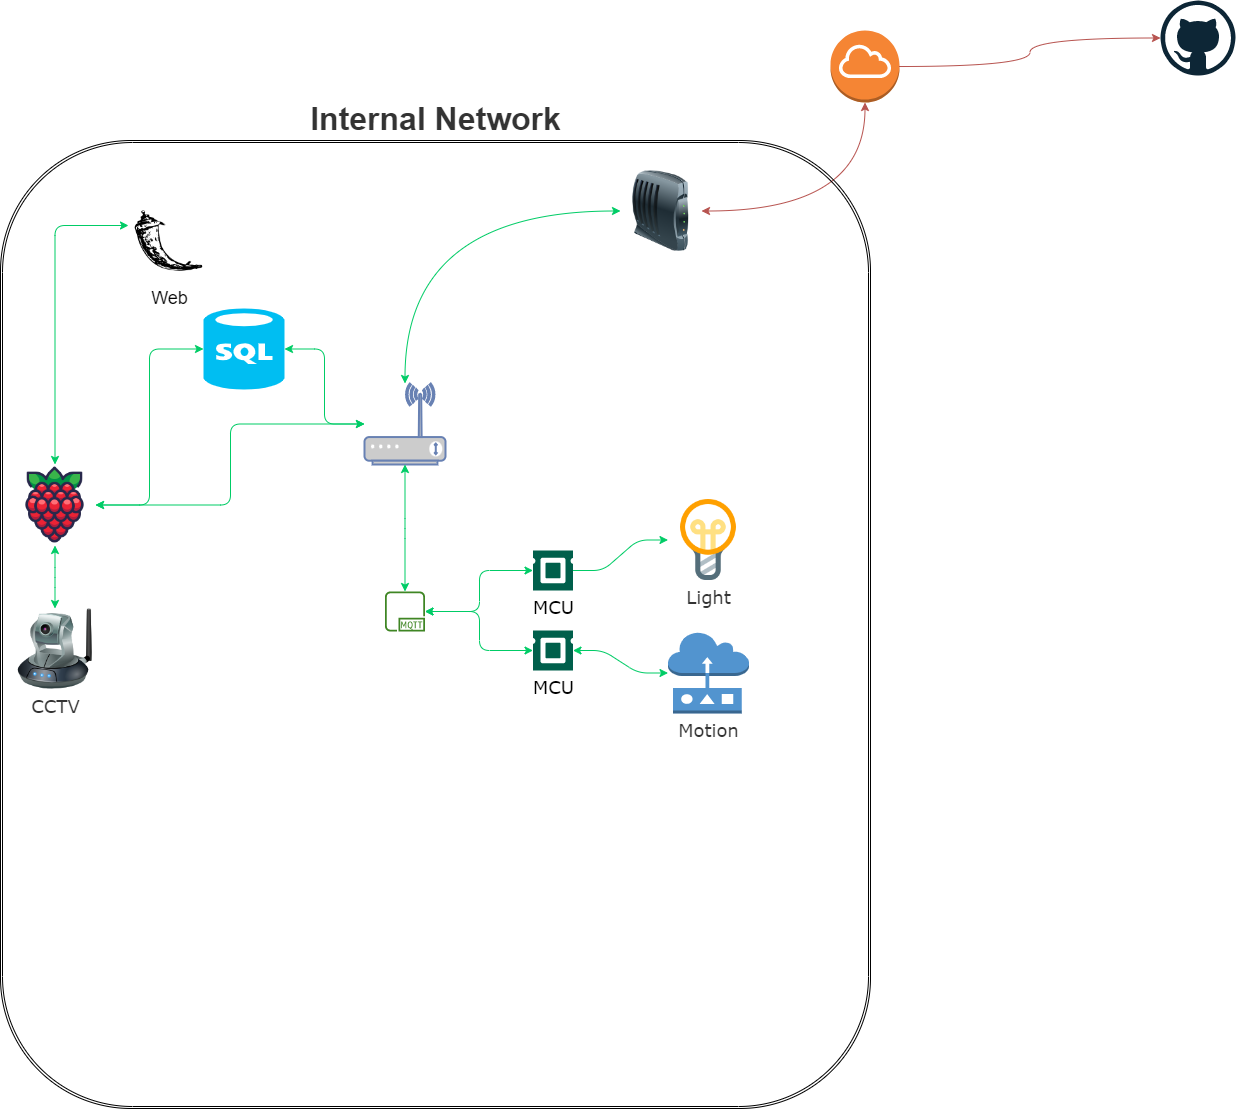

The diagram above was exported from draw.io. Its source (the exported page's mxGraphModel, read from the mxfile embedded in the PNG):
<mxGraphModel dx="1380" dy="760" grid="0" gridSize="10" guides="1" tooltips="1" connect="1" arrows="1" fold="1" page="1" pageScale="1" pageWidth="1654" pageHeight="1169" background="none" math="0" shadow="0">
  <root>
    <mxCell id="0" />
    <object label="Internal Network" MCU="Sensor" id="1">
      <mxCell parent="0" />
    </object>
    <mxCell id="ETgPpj9uZT_xdQ4dbNcN-1" value="Web" style="shape=image;html=1;verticalAlign=top;verticalLabelPosition=bottom;labelBackgroundColor=none;imageAspect=0;aspect=fixed;image=https://cdn2.iconfinder.com/data/icons/boxicons-logos/24/bxl-flask-128.png;shadow=0;glass=0;labelBorderColor=none;fontSize=18;fillColor=none;gradientColor=#00FFFF;gradientDirection=radial;rounded=1;flipH=0;flipV=0;" parent="1" vertex="1">
      <mxGeometry x="188" y="230" width="81" height="81" as="geometry" />
    </mxCell>
    <mxCell id="DquklN-0w3ACO9VQhsgp-12" style="edgeStyle=elbowEdgeStyle;rounded=1;orthogonalLoop=1;jettySize=auto;html=1;startArrow=classic;startFill=1;strokeColor=#00CC66;" parent="1" source="DquklN-0w3ACO9VQhsgp-1" target="DquklN-0w3ACO9VQhsgp-11" edge="1">
      <mxGeometry relative="1" as="geometry" />
    </mxCell>
    <mxCell id="DquklN-0w3ACO9VQhsgp-1" value="" style="fontColor=#0066CC;verticalAlign=top;verticalLabelPosition=bottom;labelPosition=center;align=center;html=1;outlineConnect=0;fillColor=#CCCCCC;strokeColor=#6881B3;gradientColor=none;gradientDirection=north;strokeWidth=2;shape=mxgraph.networks.wireless_modem;rounded=1;" parent="1" vertex="1">
      <mxGeometry x="424" y="413" width="81" height="81" as="geometry" />
    </mxCell>
    <mxCell id="DquklN-0w3ACO9VQhsgp-11" value="" style="shape=image;html=1;verticalAlign=top;verticalLabelPosition=bottom;labelBackgroundColor=#ffffff;imageAspect=0;aspect=fixed;image=https://cdn1.iconfinder.com/data/icons/fruit-136/64/Fruit_iconfree_Filled_Outline_raspberry-healthy-organic-food-fruit_icon-128.png;rounded=1;" parent="1" vertex="1">
      <mxGeometry x="74" y="494" width="81" height="81" as="geometry" />
    </mxCell>
    <mxCell id="DquklN-0w3ACO9VQhsgp-18" value="" style="edgeStyle=elbowEdgeStyle;rounded=1;orthogonalLoop=1;jettySize=auto;html=1;fontSize=18;startArrow=classic;startFill=1;strokeColor=#00CC66;elbow=vertical;" parent="1" source="ETgPpj9uZT_xdQ4dbNcN-1" target="DquklN-0w3ACO9VQhsgp-11" edge="1">
      <mxGeometry relative="1" as="geometry">
        <mxPoint x="475.57142857142844" y="933" as="sourcePoint" />
        <Array as="points">
          <mxPoint x="178" y="255" />
        </Array>
      </mxGeometry>
    </mxCell>
    <mxCell id="ETgPpj9uZT_xdQ4dbNcN-68" style="edgeStyle=elbowEdgeStyle;rounded=1;orthogonalLoop=1;jettySize=auto;html=1;fontFamily=Verdana;fontSize=18;fontColor=#333333;startArrow=classic;startFill=1;endArrow=classic;endFill=1;strokeColor=#00CC66;" parent="1" source="ETgPpj9uZT_xdQ4dbNcN-2" target="DquklN-0w3ACO9VQhsgp-11" edge="1">
      <mxGeometry relative="1" as="geometry" />
    </mxCell>
    <mxCell id="ETgPpj9uZT_xdQ4dbNcN-69" style="edgeStyle=elbowEdgeStyle;rounded=1;orthogonalLoop=1;jettySize=auto;html=1;fontFamily=Verdana;fontSize=18;fontColor=#333333;startArrow=classic;startFill=1;endArrow=classic;endFill=1;strokeColor=#00CC66;" parent="1" source="ETgPpj9uZT_xdQ4dbNcN-2" target="DquklN-0w3ACO9VQhsgp-1" edge="1">
      <mxGeometry relative="1" as="geometry" />
    </mxCell>
    <mxCell id="ETgPpj9uZT_xdQ4dbNcN-2" value="" style="verticalLabelPosition=bottom;html=1;verticalAlign=top;align=center;strokeColor=none;fillColor=#00BEF2;shape=mxgraph.azure.sql_database;shadow=0;glass=0;labelBackgroundColor=none;labelBorderColor=default;fontSize=18;rounded=1;" parent="1" vertex="1">
      <mxGeometry x="263" y="338" width="81" height="81" as="geometry" />
    </mxCell>
    <mxCell id="ETgPpj9uZT_xdQ4dbNcN-35" style="edgeStyle=elbowEdgeStyle;rounded=1;orthogonalLoop=1;jettySize=auto;html=1;fontFamily=Verdana;fontSize=32;fontColor=#333333;startArrow=classic;startFill=1;endArrow=classic;endFill=1;strokeColor=#00CC66;" parent="1" source="ETgPpj9uZT_xdQ4dbNcN-13" target="ETgPpj9uZT_xdQ4dbNcN-34" edge="1">
      <mxGeometry relative="1" as="geometry" />
    </mxCell>
    <mxCell id="ETgPpj9uZT_xdQ4dbNcN-13" value="MCU" style="pointerEvents=1;shadow=0;dashed=0;html=1;strokeColor=none;fillColor=#005F4B;labelPosition=center;verticalLabelPosition=bottom;verticalAlign=top;align=center;outlineConnect=0;shape=mxgraph.veeam2.cpu;glass=0;labelBackgroundColor=none;labelBorderColor=none;fontSize=18;fontFamily=Verdana;rounded=1;flipH=0;" parent="1" vertex="1">
      <mxGeometry x="592.5" y="580" width="40" height="40" as="geometry" />
    </mxCell>
    <mxCell id="ETgPpj9uZT_xdQ4dbNcN-36" value="" style="edgeStyle=elbowEdgeStyle;rounded=1;orthogonalLoop=1;jettySize=auto;html=1;fontFamily=Verdana;fontSize=32;fontColor=#333333;startArrow=classic;startFill=1;endArrow=classic;endFill=1;strokeColor=#00CC66;" parent="1" source="ETgPpj9uZT_xdQ4dbNcN-22" target="ETgPpj9uZT_xdQ4dbNcN-34" edge="1">
      <mxGeometry relative="1" as="geometry" />
    </mxCell>
    <mxCell id="ETgPpj9uZT_xdQ4dbNcN-22" value="MCU" style="pointerEvents=1;shadow=0;dashed=0;html=1;strokeColor=none;fillColor=#005F4B;labelPosition=center;verticalLabelPosition=bottom;verticalAlign=top;align=center;outlineConnect=0;shape=mxgraph.veeam2.cpu;glass=0;labelBackgroundColor=none;labelBorderColor=none;fontSize=18;fontFamily=Verdana;rounded=1;flipH=0;" parent="1" vertex="1">
      <mxGeometry x="592.5" y="660" width="40" height="40" as="geometry" />
    </mxCell>
    <mxCell id="ETgPpj9uZT_xdQ4dbNcN-25" value="" style="edgeStyle=entityRelationEdgeStyle;rounded=1;orthogonalLoop=1;jettySize=auto;html=1;fontFamily=Verdana;fontSize=32;fontColor=#333333;startArrow=classic;startFill=1;strokeColor=#00CC66;elbow=vertical;endArrow=none;endFill=0;" parent="1" source="ETgPpj9uZT_xdQ4dbNcN-23" target="ETgPpj9uZT_xdQ4dbNcN-13" edge="1">
      <mxGeometry relative="1" as="geometry" />
    </mxCell>
    <mxCell id="ETgPpj9uZT_xdQ4dbNcN-23" value="Light" style="shape=image;html=1;verticalAlign=top;verticalLabelPosition=bottom;labelBackgroundColor=#ffffff;imageAspect=0;aspect=fixed;image=https://cdn2.iconfinder.com/data/icons/bitsies/128/Lightbulb-128.png;rounded=1;shadow=0;glass=0;dashed=1;labelBorderColor=none;fontFamily=Verdana;fontSize=18;fontColor=#333333;strokeWidth=1;fillColor=none;gradientColor=#00FFFF;gradientDirection=radial;" parent="1" vertex="1">
      <mxGeometry x="727.5" y="529" width="81" height="81" as="geometry" />
    </mxCell>
    <mxCell id="ETgPpj9uZT_xdQ4dbNcN-30" value="" style="edgeStyle=elbowEdgeStyle;rounded=1;orthogonalLoop=1;jettySize=auto;html=1;fontFamily=Verdana;fontSize=32;fontColor=#333333;startArrow=classic;startFill=1;endArrow=classic;endFill=1;strokeColor=#00CC66;elbow=vertical;" parent="1" source="ETgPpj9uZT_xdQ4dbNcN-27" target="DquklN-0w3ACO9VQhsgp-11" edge="1">
      <mxGeometry relative="1" as="geometry" />
    </mxCell>
    <mxCell id="ETgPpj9uZT_xdQ4dbNcN-27" value="CCTV" style="image;html=1;image=img/lib/clip_art/networking/Ip_Camera_128x128.png;rounded=1;shadow=0;glass=0;dashed=1;labelBackgroundColor=none;labelBorderColor=none;fontFamily=Verdana;fontSize=18;fontColor=#333333;strokeWidth=1;fillColor=none;gradientColor=#00FFFF;gradientDirection=radial;flipH=0;flipV=0;" parent="1" vertex="1">
      <mxGeometry x="74" y="638" width="81" height="81" as="geometry" />
    </mxCell>
    <mxCell id="ETgPpj9uZT_xdQ4dbNcN-38" value="" style="edgeStyle=entityRelationEdgeStyle;rounded=1;orthogonalLoop=1;jettySize=auto;html=1;fontFamily=Verdana;fontSize=18;fontColor=#333333;startArrow=classic;startFill=1;endArrow=classic;endFill=1;strokeColor=#00CC66;elbow=vertical;" parent="1" source="ETgPpj9uZT_xdQ4dbNcN-31" target="ETgPpj9uZT_xdQ4dbNcN-22" edge="1">
      <mxGeometry relative="1" as="geometry" />
    </mxCell>
    <mxCell id="ETgPpj9uZT_xdQ4dbNcN-31" value="Motion" style="outlineConnect=0;dashed=0;verticalLabelPosition=bottom;verticalAlign=top;align=center;html=1;shape=mxgraph.aws3.sensor;fillColor=#5294CF;gradientColor=none;rounded=1;shadow=0;glass=0;labelBackgroundColor=none;labelBorderColor=none;fontFamily=Verdana;fontSize=18;fontColor=#333333;strokeWidth=1;" parent="1" vertex="1">
      <mxGeometry x="727.5" y="662" width="81" height="81" as="geometry" />
    </mxCell>
    <mxCell id="ETgPpj9uZT_xdQ4dbNcN-37" value="" style="rounded=1;orthogonalLoop=1;jettySize=auto;html=1;fontFamily=Verdana;fontSize=32;fontColor=#333333;startArrow=classic;startFill=1;endArrow=classic;endFill=1;strokeColor=#00CC66;elbow=vertical;edgeStyle=elbowEdgeStyle;" parent="1" source="ETgPpj9uZT_xdQ4dbNcN-34" target="DquklN-0w3ACO9VQhsgp-1" edge="1">
      <mxGeometry relative="1" as="geometry">
        <mxPoint x="401" y="534" as="targetPoint" />
      </mxGeometry>
    </mxCell>
    <mxCell id="ETgPpj9uZT_xdQ4dbNcN-34" value="" style="sketch=0;outlineConnect=0;fontColor=#232F3E;gradientColor=none;fillColor=#3F8624;strokeColor=none;dashed=0;verticalLabelPosition=bottom;verticalAlign=top;align=center;html=1;fontSize=12;fontStyle=0;aspect=fixed;pointerEvents=1;shape=mxgraph.aws4.mqtt_protocol;rounded=1;shadow=0;glass=0;labelBackgroundColor=none;labelBorderColor=none;fontFamily=Verdana;" parent="1" vertex="1">
      <mxGeometry x="444.5" y="621" width="40" height="40" as="geometry" />
    </mxCell>
    <mxCell id="DquklN-0w3ACO9VQhsgp-8" value="" style="edgeStyle=orthogonalEdgeStyle;rounded=1;orthogonalLoop=1;jettySize=auto;html=1;curved=1;startArrow=classic;startFill=1;strokeColor=#00CC66;" parent="1" source="DquklN-0w3ACO9VQhsgp-5" target="DquklN-0w3ACO9VQhsgp-1" edge="1">
      <mxGeometry relative="1" as="geometry" />
    </mxCell>
    <mxCell id="DquklN-0w3ACO9VQhsgp-5" value="" style="image;html=1;image=img/lib/clip_art/networking/Modem_128x128.png;rounded=1;" parent="1" vertex="1">
      <mxGeometry x="680" y="200" width="81" height="81" as="geometry" />
    </mxCell>
    <mxCell id="ETgPpj9uZT_xdQ4dbNcN-40" value="Internet" parent="0" />
    <mxCell id="DquklN-0w3ACO9VQhsgp-6" value="" style="outlineConnect=0;dashed=0;verticalLabelPosition=bottom;verticalAlign=top;align=center;html=1;shape=mxgraph.aws3.internet_gateway;fillColor=#F58534;gradientColor=none;rounded=1;" parent="ETgPpj9uZT_xdQ4dbNcN-40" vertex="1">
      <mxGeometry x="890" y="60" width="69" height="72" as="geometry" />
    </mxCell>
    <mxCell id="DquklN-0w3ACO9VQhsgp-7" style="edgeStyle=orthogonalEdgeStyle;rounded=1;orthogonalLoop=1;jettySize=auto;html=1;elbow=vertical;fillColor=#f8cecc;strokeColor=#b85450;curved=1;startArrow=classic;startFill=1;" parent="ETgPpj9uZT_xdQ4dbNcN-40" source="DquklN-0w3ACO9VQhsgp-5" target="DquklN-0w3ACO9VQhsgp-6" edge="1">
      <mxGeometry relative="1" as="geometry" />
    </mxCell>
    <mxCell id="DquklN-0w3ACO9VQhsgp-16" style="edgeStyle=orthogonalEdgeStyle;curved=1;rounded=1;orthogonalLoop=1;jettySize=auto;html=1;fontSize=11;startArrow=none;startFill=0;elbow=vertical;strokeColor=#b85450;fillColor=#f8cecc;" parent="ETgPpj9uZT_xdQ4dbNcN-40" source="DquklN-0w3ACO9VQhsgp-6" target="ETgPpj9uZT_xdQ4dbNcN-12" edge="1">
      <mxGeometry relative="1" as="geometry">
        <mxPoint x="1270" y="96" as="targetPoint" />
      </mxGeometry>
    </mxCell>
    <mxCell id="ETgPpj9uZT_xdQ4dbNcN-12" value="" style="dashed=0;outlineConnect=0;html=1;align=center;labelPosition=center;verticalLabelPosition=bottom;verticalAlign=top;shape=mxgraph.weblogos.github;shadow=0;glass=0;labelBackgroundColor=none;labelBorderColor=default;fontSize=18;strokeWidth=1;fillColor=none;gradientColor=#00FFFF;gradientDirection=radial;rounded=1;" parent="ETgPpj9uZT_xdQ4dbNcN-40" vertex="1">
      <mxGeometry x="1220" y="30" width="75" height="75" as="geometry" />
    </mxCell>
    <mxCell id="ETgPpj9uZT_xdQ4dbNcN-39" value="Frame" parent="0" />
    <mxCell id="DquklN-0w3ACO9VQhsgp-13" value="Internal Network" style="shape=ext;double=1;rounded=1;gradientDirection=radial;shadow=0;glass=0;fillColor=none;verticalAlign=bottom;fontSize=32;fontStyle=1;horizontal=1;labelPosition=center;verticalLabelPosition=top;align=center;labelBackgroundColor=none;labelBorderColor=none;html=1;spacingTop=0;fontColor=#333333;" parent="ETgPpj9uZT_xdQ4dbNcN-39" vertex="1">
      <mxGeometry x="60" y="170" width="870" height="968" as="geometry" />
    </mxCell>
  </root>
</mxGraphModel>